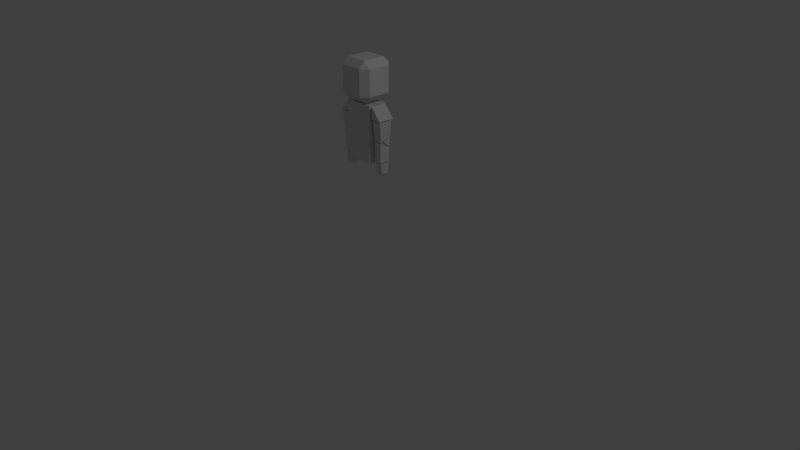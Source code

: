 # Source: Head.blend  (saved by Blender 2.79.0; exported with 4.5.12 LTS)
import bpy
from mathutils import Matrix  # noqa: F401  (used for matrix-valued properties, if any)

bpy.ops.wm.read_factory_settings(use_empty=True)
scene = bpy.context.scene
scene.name = 'Scene'

# ---- collections
col_collection_1 = bpy.data.collections.new('Collection 1'); scene.collection.children.link(col_collection_1)
col_collection_2 = bpy.data.collections.new('Collection 2'); scene.collection.children.link(col_collection_2)

# ---- materials (node trees are filled in below, after node groups)
mat_material = bpy.data.materials.new('Material')
mat_material.alpha_threshold = 0.0
mat_material.use_transparent_shadow = False
mat_material.roughness = 0.5
mat_material.line_color = (0.0, 0.0, 0.0, 1.0)

# ---- material node trees

# ---- world
world_world = bpy.data.worlds.new('World'); scene.world = world_world
world_world.color = (0.05088, 0.05088, 0.05088)
world_world.use_sun_shadow = False
world_world.sun_shadow_jitter_overblur = 0.0
world_world.cycles.sampling_method = 'MANUAL'

# ---- cameras
cam_camera = bpy.data.cameras.new('Camera')
cam_camera.clip_end = 100.0
cam_camera.lens = 35.0
cam_camera.sensor_width = 32.0
cam_camera.sensor_height = 18.0
cam_camera.ortho_scale = 7.314
cam_camera.dof.focus_distance = 0.0
cam_camera.dof.aperture_fstop = 128.0

# ---- lights
light_lamp = bpy.data.lights.new('Lamp', 'POINT')
light_lamp.transmission_factor = 0.0
light_lamp.cutoff_distance = 30.0
light_lamp.energy = 100.0
light_lamp.shadow_buffer_clip_start = 1.001
light_lamp.shadow_soft_size = 0.1
light_lamp.shadow_maximum_resolution = 0.006
light_lamp.use_absolute_resolution = True

# ---- meshes
me_cube = bpy.data.meshes.new('Cube')
me_cube.from_pydata([(0.1458, -0.2292, -0.1667), (-0.1458, -0.2292, -0.1667), (0.1458, -0.2292, 0.1667), (-0.1458, -0.2292, 0.1667), (0.2292, 0.1458, -0.1667), (0.2292, -0.1458, -0.1667), (0.2292, 0.1458, 0.1667), (0.2292, -0.1458, 0.1667), (0.1458, 0.2292, -0.1667), (-0.1458, 0.2292, -0.1667), (0.1458, 0.2292, 0.1667), (-0.1458, 0.2292, 0.1667), (-0.2292, -0.1458, -0.1667), (-0.2292, 0.1458, -0.1667), (-0.2292, -0.1458, 0.1667), (-0.2292, 0.1458, 0.1667), (0.1458, 0.1458, 0.25), (0.1458, -0.1458, 0.25), (-0.1458, 0.1458, 0.25), (-0.1458, -0.1458, 0.25), (0.1458, 0.1458, -0.25), (0.1458, -0.1458, -0.25), (-0.1458, 0.1458, -0.25), (-0.1458, -0.1458, -0.25)], [], [(0, 2, 3, 1), (4, 6, 7, 5), (10, 8, 9, 11), (12, 14, 15, 13), (16, 18, 19, 17), (20, 21, 23, 22), (11, 15, 18), (11, 18, 16, 10), (6, 10, 16), (7, 2, 17), (7, 6, 16, 17), (3, 2, 17, 19), (3, 19, 14), (15, 14, 19, 18), (11, 9, 13, 15), (13, 9, 22), (13, 22, 23, 12), (1, 12, 23), (3, 14, 12, 1), (1, 23, 21, 0), (5, 0, 21), (2, 0, 5, 7), (5, 21, 20, 4), (8, 4, 20), (6, 4, 8, 10), (9, 8, 20, 22)])
me_cube.materials.append(mat_material)
me_cube.use_remesh_preserve_volume = False
me_cube.use_remesh_preserve_attributes = False
me_cube.use_mirror_vertex_groups = False
me_cube.update()
me_plane = bpy.data.meshes.new('Plane')
me_plane.from_pydata([(0.007634, -0.0324, -0.08854), (0.0432, -0.05618, -0.04482), (0.0432, -0.06422, 0.08909), (-0.04155, -0.06422, 0.08909), (-0.04155, 0.06422, 0.08909), (0.0432, 0.06422, 0.08909), (0.0432, 0.05618, -0.04482), (0.007634, 0.0324, -0.08854), (-0.05249, 0.05618, -0.04482), (-0.05249, -0.05618, -0.04482)], [], [(8, 7, 0, 9), (0, 1, 2, 3, 9), (7, 8, 4, 5, 6), (6, 5, 2, 1), (4, 8, 9, 3), (7, 6, 1, 0), (5, 4, 3, 2)])
me_plane.use_remesh_preserve_volume = False
me_plane.use_remesh_preserve_attributes = False
me_plane.use_mirror_vertex_groups = False
me_plane.update()
me_cube_006 = bpy.data.meshes.new('Cube.006')
me_cube_006.from_pydata([(-0.04866, -0.06487, -0.0003449), (-0.04866, 0.03244, -0.06541), (-0.04866, 0.03244, 0.06576), (0.04866, -0.06487, -0.0003449), (0.04866, 0.03244, -0.06541), (0.04866, 0.03244, 0.06576)], [], [(0, 2, 1), (1, 2, 5, 4), (4, 5, 3), (1, 4, 3, 0), (5, 2, 0, 3)])
me_cube_006.use_remesh_preserve_volume = False
me_cube_006.use_remesh_preserve_attributes = False
me_cube_006.use_mirror_vertex_groups = False
me_cube_006.update()
me_cube_005 = bpy.data.meshes.new('Cube.005')
me_cube_005.from_pydata([(0.0478, 0.07638, -0.1057), (0.0478, -0.07638, 0.1412), (0.0478, -0.07638, -0.1057), (-0.0478, 0.07638, -0.1057), (-0.0478, -0.07638, 0.1412), (-0.0478, -0.07638, -0.1057), (-0.0478, 0.07638, 0.07029), (0.0478, 0.07638, 0.07029)], [], [(1, 4, 5, 2), (4, 1, 7, 6), (5, 3, 0, 2), (6, 3, 5, 4), (7, 0, 3, 6), (1, 2, 0, 7)])
me_cube_005.use_remesh_preserve_volume = False
me_cube_005.use_remesh_preserve_attributes = False
me_cube_005.use_mirror_vertex_groups = False
me_cube_005.update()
me_cube_004 = bpy.data.meshes.new('Cube.004')
me_cube_004.from_pydata([(0.07046, 0.1044, 0.1286), (0.07046, -0.08845, 0.1286), (0.059, -0.07134, -0.1296), (-0.05863, 0.1044, 0.1286), (-0.05863, -0.08845, 0.1286), (-0.04717, -0.07134, -0.1296), (-0.04725, -0.07146, -0.1278), (0.0619, 0.09156, -0.06438), (-0.05014, 0.09078, -0.06281)], [], [(0, 1, 2, 7), (1, 4, 6, 2), (4, 3, 8, 6), (5, 8, 7, 2), (1, 0, 3, 4), (6, 5, 2), (8, 3, 0, 7)])
me_cube_004.use_remesh_preserve_volume = False
me_cube_004.use_remesh_preserve_attributes = False
me_cube_004.use_mirror_vertex_groups = False
me_cube_004.update()
me_cube_002 = bpy.data.meshes.new('Cube.002')
me_cube_002.from_pydata([(-0.04769, -0.1052, -0.04963), (-0.04256, -0.1052, 0.1034), (-0.04769, 0.1052, -0.04963), (-0.04256, 0.1052, 0.1034), (0.09026, -0.1052, -0.05374), (0.09026, 0.1052, -0.05374)], [], [(0, 1, 3, 2), (1, 0, 4), (2, 3, 5), (3, 1, 4, 5), (2, 5, 4, 0)])
me_cube_002.use_remesh_preserve_volume = False
me_cube_002.use_remesh_preserve_attributes = False
me_cube_002.use_mirror_vertex_groups = False
me_cube_002.update()
me_cube_001 = bpy.data.meshes.new('Cube.001')
me_cube_001.from_pydata([(-0.2091, -0.1335, -0.435), (-0.2245, -0.1335, 0.291), (-0.2091, 0.1335, -0.435), (-0.2245, 0.1335, 0.291), (0.1277, -0.1335, -0.435), (0.1432, -0.1335, 0.291), (0.1277, 0.1335, -0.435), (0.1432, 0.1335, 0.291)], [], [(0, 1, 3, 2), (2, 3, 7, 6), (6, 7, 5, 4), (4, 5, 1, 0), (2, 6, 4, 0), (7, 3, 1, 5)])
me_cube_001.use_remesh_preserve_volume = False
me_cube_001.use_remesh_preserve_attributes = False
me_cube_001.use_mirror_vertex_groups = False
me_cube_001.update()
me_cube_003 = bpy.data.meshes.new('Cube.003')
me_cube_003.from_pydata([(0.04499, 0.1052, -0.04963), (0.04015, 0.1052, 0.1034), (0.04499, -0.1052, -0.04963), (0.04015, -0.1052, 0.1034), (-0.08514, 0.1052, -0.05374), (-0.08514, -0.1052, -0.05374)], [], [(0, 1, 3, 2), (1, 0, 4), (2, 3, 5), (3, 1, 4, 5), (2, 5, 4, 0)])
me_cube_003.use_remesh_preserve_volume = False
me_cube_003.use_remesh_preserve_attributes = False
me_cube_003.use_mirror_vertex_groups = False
me_cube_003.update()
me_cube_009 = bpy.data.meshes.new('Cube.009')
me_cube_009.from_pydata([(-0.04866, -0.06487, -0.0003449), (-0.04866, 0.03244, -0.06541), (-0.04866, 0.03244, 0.06576), (0.04866, -0.06487, -0.0003449), (0.04866, 0.03244, -0.06541), (0.04866, 0.03244, 0.06576)], [], [(0, 2, 1), (1, 2, 5, 4), (4, 5, 3), (1, 4, 3, 0), (5, 2, 0, 3)])
me_cube_009.use_remesh_preserve_volume = False
me_cube_009.use_remesh_preserve_attributes = False
me_cube_009.use_mirror_vertex_groups = False
me_cube_009.update()
me_plane_001 = bpy.data.meshes.new('Plane.001')
me_plane_001.from_pydata([(0.007634, -0.0324, -0.08854), (0.0432, -0.05618, -0.04482), (0.0432, -0.06422, 0.08909), (-0.04155, -0.06422, 0.08909), (-0.04155, 0.06422, 0.08909), (0.0432, 0.06422, 0.08909), (0.0432, 0.05618, -0.04482), (0.007634, 0.0324, -0.08854), (-0.05249, 0.05618, -0.04482), (-0.05249, -0.05618, -0.04482)], [], [(8, 7, 0, 9), (0, 1, 2, 3, 9), (7, 8, 4, 5, 6), (6, 5, 2, 1), (4, 8, 9, 3), (7, 6, 1, 0), (5, 4, 3, 2)])
me_plane_001.use_remesh_preserve_volume = False
me_plane_001.use_remesh_preserve_attributes = False
me_plane_001.use_mirror_vertex_groups = False
me_plane_001.update()
me_cube_008 = bpy.data.meshes.new('Cube.008')
me_cube_008.from_pydata([(0.0478, 0.07638, -0.1057), (0.0478, -0.07638, 0.1412), (0.0478, -0.07638, -0.1057), (-0.0478, 0.07638, -0.1057), (-0.0478, -0.07638, 0.1412), (-0.0478, -0.07638, -0.1057), (-0.0478, 0.07638, 0.07029), (0.0478, 0.07638, 0.07029)], [], [(1, 4, 5, 2), (4, 1, 7, 6), (5, 3, 0, 2), (6, 3, 5, 4), (7, 0, 3, 6), (1, 2, 0, 7)])
me_cube_008.use_remesh_preserve_volume = False
me_cube_008.use_remesh_preserve_attributes = False
me_cube_008.use_mirror_vertex_groups = False
me_cube_008.update()
me_cube_007 = bpy.data.meshes.new('Cube.007')
me_cube_007.from_pydata([(0.07046, 0.1044, 0.1286), (0.07046, -0.08845, 0.1286), (0.059, -0.07134, -0.1296), (-0.05863, 0.1044, 0.1286), (-0.05863, -0.08845, 0.1286), (-0.04717, -0.07134, -0.1296), (-0.04725, -0.07146, -0.1278), (0.0619, 0.09156, -0.06438), (-0.05014, 0.09078, -0.06281)], [], [(0, 1, 2, 7), (1, 4, 6, 2), (4, 3, 8, 6), (5, 8, 7, 2), (1, 0, 3, 4), (6, 5, 2), (8, 3, 0, 7)])
me_cube_007.use_remesh_preserve_volume = False
me_cube_007.use_remesh_preserve_attributes = False
me_cube_007.use_mirror_vertex_groups = False
me_cube_007.update()

# ---- objects
ob_head = bpy.data.objects.new('Head', me_cube)
ob_lamp = bpy.data.objects.new('Lamp', light_lamp)
ob_camera = bpy.data.objects.new('Camera', cam_camera)
ob_lhand = bpy.data.objects.new('LHand', me_plane)
ob_larmarticulation = bpy.data.objects.new('LArmArticulation', me_cube_006)
ob_llowerarm = bpy.data.objects.new('LLowerArm', me_cube_005)
ob_lupperarm = bpy.data.objects.new('LUpperArm', me_cube_004)
ob_lshoulder = bpy.data.objects.new('LShoulder', me_cube_002)
ob_chest = bpy.data.objects.new('Chest', me_cube_001)
ob_rshoulder = bpy.data.objects.new('RShoulder', me_cube_003)
ob_rarmarticulation = bpy.data.objects.new('RArmArticulation', me_cube_009)
ob_rhand = bpy.data.objects.new('RHand', me_plane_001)
ob_rlowerarm = bpy.data.objects.new('RLowerArm', me_cube_008)
ob_rupperarm = bpy.data.objects.new('RUpperArm', me_cube_007)

# ---- transforms, parenting, visibility, modifiers, constraints
ob_head.location = (-3.104e-08, -4.098e-08, 2.342)
ob_head.lock_rotations_4d = False
ob_head.empty_display_type = 'ARROWS'
ob_head.lineart.crease_threshold = 0.0
ob_lamp.location = (4.076, 1.005, 5.904)
ob_lamp.rotation_euler = (0.6503, 0.05522, 1.866)
ob_lamp.lock_rotations_4d = False
ob_lamp.empty_display_type = 'ARROWS'
ob_lamp.color = (0.0, 0.0, 0.0, 0.0)
ob_lamp.lineart.crease_threshold = 0.0
ob_camera.location = (7.481, -6.508, 5.344)
ob_camera.rotation_euler = (1.109, 0.0, 0.8149)
ob_camera.lock_rotations_4d = False
ob_camera.empty_display_type = 'ARROWS'
ob_camera.color = (0.0, 0.0, 0.0, 0.0)
ob_camera.display_type = 'WIRE'
ob_camera.lineart.crease_threshold = 0.0
ob_lhand.location = (0.2669, 0.001837, 1.26)
ob_lhand.scale = (1.0, 0.9062, 1.0)
ob_lhand.lineart.crease_threshold = 0.0
ob_larmarticulation.location = (0.2671, 0.04515, 1.615)
ob_larmarticulation.scale = (1.0, 0.9062, 1.0)
ob_larmarticulation.lineart.crease_threshold = 0.0
ob_llowerarm.location = (0.266, 0.0002791, 1.469)
ob_llowerarm.scale = (1.0, 0.9062, 1.0)
ob_llowerarm.lineart.crease_threshold = 0.0
ob_lupperarm.location = (0.2635, -0.006925, 1.752)
ob_lupperarm.scale = (1.0, 0.9062, 1.0)
ob_lupperarm.lineart.crease_threshold = 0.0
ob_lshoulder.location = (0.2565, 0.0, 1.949)
ob_lshoulder.lineart.crease_threshold = 0.0
ob_chest.location = (0.04066, 0.0002791, 1.765)
ob_chest.scale = (1.0, 0.9062, 1.0)
ob_chest.lineart.crease_threshold = 0.0
ob_rshoulder.location = (-0.2555, 0.0002791, 1.949)
ob_rshoulder.scale = (1.0, 0.9062, 1.0)
ob_rshoulder.lineart.crease_threshold = 0.0
ob_rarmarticulation.location = (-0.2681, 0.04515, 1.615)
ob_rarmarticulation.scale = (-1.0, 0.9062, 1.0)
ob_rarmarticulation.lineart.crease_threshold = 0.0
ob_rhand.location = (-0.2679, 0.001837, 1.26)
ob_rhand.scale = (-1.0, 0.9062, 1.0)
ob_rhand.lineart.crease_threshold = 0.0
ob_rlowerarm.location = (-0.2669, 0.0002791, 1.469)
ob_rlowerarm.scale = (-1.0, 0.9062, 1.0)
ob_rlowerarm.lineart.crease_threshold = 0.0
ob_rupperarm.location = (-0.2645, -0.006925, 1.752)
ob_rupperarm.scale = (-1.0, 0.9062, 1.0)
ob_rupperarm.lineart.crease_threshold = 0.0

# ---- collection membership
col_collection_1.objects.link(ob_head)
col_collection_1.objects.link(ob_lamp)
col_collection_1.objects.link(ob_camera)
col_collection_2.objects.link(ob_lhand)
col_collection_2.objects.link(ob_larmarticulation)
col_collection_2.objects.link(ob_llowerarm)
col_collection_2.objects.link(ob_lupperarm)
col_collection_2.objects.link(ob_lshoulder)
col_collection_2.objects.link(ob_chest)
col_collection_2.objects.link(ob_rshoulder)
col_collection_2.objects.link(ob_rarmarticulation)
col_collection_2.objects.link(ob_rhand)
col_collection_2.objects.link(ob_rlowerarm)
col_collection_2.objects.link(ob_rupperarm)

# ---- scene / render settings (as saved in the file)
scene.camera = ob_camera
scene.frame_start = 1; scene.frame_end = 250; scene.frame_set(0)
scene.render.engine = 'BLENDER_EEVEE_NEXT'
scene.render.resolution_percentage = 50
scene.render.dither_intensity = 0.0
scene.cycles.use_denoising = False
scene.cycles.samples = 128
scene.cycles.sampling_pattern = 'TABULATED_SOBOL'
scene.cycles.use_adaptive_sampling = False
scene.cycles.use_light_tree = False
scene.cycles.blur_glossy = 0.0
scene.cycles.sample_clamp_indirect = 0.0
scene.view_settings.view_transform = 'Standard'
bpy.context.view_layer.update()
